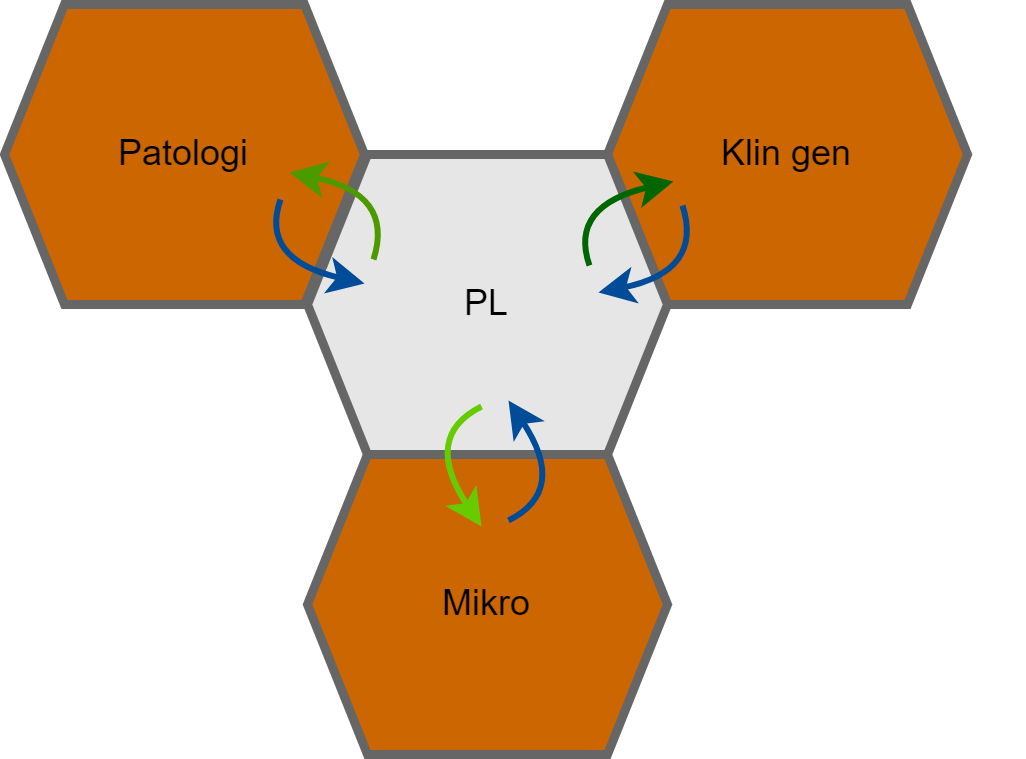

The diagram above was exported from draw.io. Its source (the exported page's mxGraphModel, read from the mxfile embedded in the PNG):
<mxGraphModel dx="2074" dy="1106" grid="1" gridSize="10" guides="1" tooltips="1" connect="1" arrows="1" fold="1" page="1" pageScale="1" pageWidth="827" pageHeight="1169" background="none" math="0" shadow="0">
  <root>
    <mxCell id="0" />
    <mxCell id="1" parent="0" />
    <mxCell id="QR8svtEO3E2aptjRqZHS-17" value="" style="group;textShadow=0;fillColor=none;" parent="1" vertex="1" connectable="0">
      <mxGeometry x="244" y="300" width="340" height="250" as="geometry" />
    </mxCell>
    <mxCell id="QR8svtEO3E2aptjRqZHS-4" value="Klin gen" style="shape=hexagon;perimeter=hexagonPerimeter2;whiteSpace=wrap;html=1;fixedSize=1;strokeWidth=3;strokeColor=#666666;shadow=0;fillColor=#CC6600;" parent="QR8svtEO3E2aptjRqZHS-17" vertex="1">
      <mxGeometry x="201" width="120" height="100" as="geometry" />
    </mxCell>
    <mxCell id="QR8svtEO3E2aptjRqZHS-8" value="PL" style="shape=hexagon;perimeter=hexagonPerimeter2;whiteSpace=wrap;html=1;fixedSize=1;strokeWidth=3;strokeColor=#666666;shadow=0;fillColor=#E6E6E6;" parent="QR8svtEO3E2aptjRqZHS-17" vertex="1">
      <mxGeometry x="101" y="50" width="120" height="100" as="geometry" />
    </mxCell>
    <mxCell id="QR8svtEO3E2aptjRqZHS-9" value="Patologi" style="shape=hexagon;perimeter=hexagonPerimeter2;whiteSpace=wrap;html=1;fixedSize=1;strokeWidth=3;strokeColor=#666666;shadow=0;fillColor=#CC6600;" parent="QR8svtEO3E2aptjRqZHS-17" vertex="1">
      <mxGeometry width="120" height="100" as="geometry" />
    </mxCell>
    <mxCell id="QR8svtEO3E2aptjRqZHS-10" value="Mikro" style="shape=hexagon;perimeter=hexagonPerimeter2;whiteSpace=wrap;html=1;fixedSize=1;strokeWidth=3;strokeColor=#666666;shadow=0;fillColor=#CC6600;" parent="QR8svtEO3E2aptjRqZHS-17" vertex="1">
      <mxGeometry x="101" y="150" width="120" height="100" as="geometry" />
    </mxCell>
    <mxCell id="QR8svtEO3E2aptjRqZHS-33" value="" style="curved=1;endArrow=classic;html=1;rounded=0;strokeColor=#004C99;strokeWidth=2;" parent="QR8svtEO3E2aptjRqZHS-17" edge="1">
      <mxGeometry width="50" height="50" relative="1" as="geometry">
        <mxPoint x="226" y="67" as="sourcePoint" />
        <mxPoint x="198" y="96" as="targetPoint" />
        <Array as="points">
          <mxPoint x="233" y="89" />
        </Array>
      </mxGeometry>
    </mxCell>
    <mxCell id="QR8svtEO3E2aptjRqZHS-32" value="" style="curved=1;endArrow=classic;html=1;rounded=0;strokeColor=#006600;strokeWidth=2;" parent="QR8svtEO3E2aptjRqZHS-17" edge="1">
      <mxGeometry width="50" height="50" relative="1" as="geometry">
        <mxPoint x="195" y="87" as="sourcePoint" />
        <mxPoint x="223" y="59" as="targetPoint" />
        <Array as="points">
          <mxPoint x="188" y="67" />
        </Array>
      </mxGeometry>
    </mxCell>
    <mxCell id="QR8svtEO3E2aptjRqZHS-36" value="" style="curved=1;endArrow=classic;html=1;rounded=0;strokeColor=#4D9900;strokeWidth=2;" parent="1" edge="1">
      <mxGeometry width="50" height="50" relative="1" as="geometry">
        <mxPoint x="367" y="385" as="sourcePoint" />
        <mxPoint x="339" y="356" as="targetPoint" />
        <Array as="points">
          <mxPoint x="374" y="363" />
        </Array>
      </mxGeometry>
    </mxCell>
    <mxCell id="QR8svtEO3E2aptjRqZHS-35" value="" style="curved=1;endArrow=classic;html=1;rounded=0;strokeColor=#004C99;strokeWidth=2;" parent="1" edge="1">
      <mxGeometry width="50" height="50" relative="1" as="geometry">
        <mxPoint x="336" y="365" as="sourcePoint" />
        <mxPoint x="364" y="393" as="targetPoint" />
        <Array as="points">
          <mxPoint x="329" y="385" />
        </Array>
      </mxGeometry>
    </mxCell>
    <mxCell id="QR8svtEO3E2aptjRqZHS-21" value="" style="curved=1;endArrow=classic;html=1;rounded=0;strokeColor=#004C99;strokeWidth=2;" parent="1" edge="1">
      <mxGeometry width="50" height="50" relative="1" as="geometry">
        <mxPoint x="412" y="472" as="sourcePoint" />
        <mxPoint x="412" y="432" as="targetPoint" />
        <Array as="points">
          <mxPoint x="432" y="462" />
        </Array>
      </mxGeometry>
    </mxCell>
    <mxCell id="QR8svtEO3E2aptjRqZHS-19" value="" style="curved=1;endArrow=classic;html=1;rounded=0;strokeColor=#66CC00;strokeWidth=2;" parent="1" edge="1">
      <mxGeometry width="50" height="50" relative="1" as="geometry">
        <mxPoint x="403" y="434" as="sourcePoint" />
        <mxPoint x="403" y="474" as="targetPoint" />
        <Array as="points">
          <mxPoint x="383" y="444" />
        </Array>
      </mxGeometry>
    </mxCell>
  </root>
</mxGraphModel>